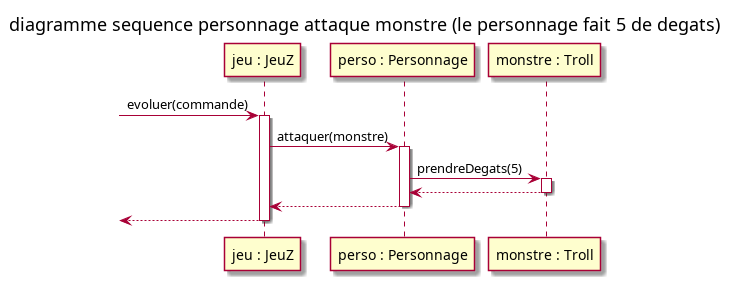

The diagram above was rendered by PlantUML. Its source (embedded in the PNG):
@startuml

title diagramme sequence personnage attaque monstre (le personnage fait 5 de degats)

participant "jeu : JeuZ" as jeu
participant "perso : Personnage" as perso
participant "monstre : Troll" as monstre

[-> jeu : evoluer(commande)
activate jeu

jeu -> perso : attaquer(monstre)
activate perso

perso -> monstre : prendreDegats(5)
activate monstre

monstre --> perso
deactivate monstre

perso --> jeu
deactivate perso

jeu -->[
deactivate jeu

@enduml